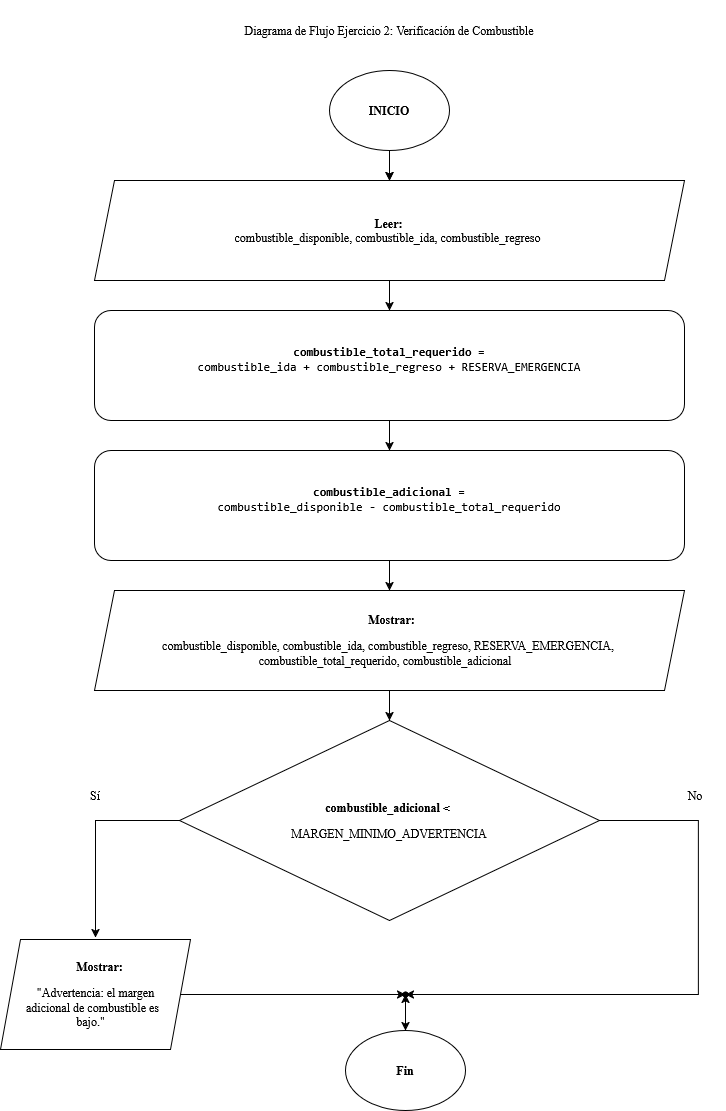

The diagram above was exported from draw.io. Its source (the exported page's mxGraphModel, read from the mxfile embedded in the PNG):
<mxGraphModel dx="1673" dy="1111" grid="1" gridSize="10" guides="1" tooltips="1" connect="1" arrows="1" fold="1" page="1" pageScale="1" pageWidth="827" pageHeight="1169" math="0" shadow="0">
  <root>
    <mxCell id="0" />
    <mxCell id="1" parent="0" />
    <mxCell id="Ww-sSBk_i9pcK4o6uSjG-15" edge="1" parent="1" style="edgeStyle=orthogonalEdgeStyle;rounded=0;orthogonalLoop=1;jettySize=auto;html=1;fontFamily=Times New Roman;fontSize=12;" target="Ww-sSBk_i9pcK4o6uSjG-18" value="">
      <mxGeometry relative="1" as="geometry">
        <mxPoint x="414" y="165" as="sourcePoint" />
      </mxGeometry>
    </mxCell>
    <mxCell id="o4Y44u4mstD_uMz4TGJv-3" edge="1" parent="1" source="Ww-sSBk_i9pcK4o6uSjG-18" style="edgeStyle=orthogonalEdgeStyle;rounded=0;orthogonalLoop=1;jettySize=auto;html=1;fontFamily=Times New Roman;fontSize=12;" target="o4Y44u4mstD_uMz4TGJv-2" value="">
      <mxGeometry relative="1" as="geometry" />
    </mxCell>
    <mxCell id="Ww-sSBk_i9pcK4o6uSjG-18" parent="1" style="shape=parallelogram;perimeter=parallelogramPerimeter;whiteSpace=wrap;html=1;shapeInside=1;fixedSize=1;fontFamily=Times New Roman;fontSize=12;" value="&lt;b&gt;&lt;div style=&quot;&quot;&gt;&lt;b style=&quot;text-decoration-line: inherit; background-color: transparent; color: light-dark(rgb(0, 0, 0), rgb(255, 255, 255));&quot;&gt;Leer:&amp;nbsp;&lt;br&gt;&lt;/b&gt;&lt;span style=&quot;text-decoration-line: inherit; background-color: transparent; color: light-dark(rgb(0, 0, 0), rgb(255, 255, 255)); font-weight: normal;&quot;&gt;combustible_disponible, combustible_ida, combustible_regreso&lt;/span&gt;&lt;/div&gt;&lt;/b&gt;" vertex="1">
      <mxGeometry height="100" width="590" x="119" y="210" as="geometry" />
    </mxCell>
    <mxCell id="Ww-sSBk_i9pcK4o6uSjG-20" parent="1" style="whiteSpace=wrap;html=1;strokeColor=none;fontFamily=Times New Roman;" value="Diagrama de Flujo Ejercicio 2: Verificación de Combustible" vertex="1">
      <mxGeometry height="60" width="370" x="229" y="30" as="geometry" />
    </mxCell>
    <mxCell id="Ww-sSBk_i9pcK4o6uSjG-33" edge="1" parent="1" source="Ww-sSBk_i9pcK4o6uSjG-32" style="edgeStyle=orthogonalEdgeStyle;rounded=0;orthogonalLoop=1;jettySize=auto;html=1;fontFamily=Times New Roman;fontSize=12;" target="Ww-sSBk_i9pcK4o6uSjG-18" value="">
      <mxGeometry relative="1" as="geometry" />
    </mxCell>
    <mxCell id="Ww-sSBk_i9pcK4o6uSjG-32" parent="1" style="ellipse;whiteSpace=wrap;html=1;shapeInside=1;fontFamily=Times New Roman;fontSize=12;" value="&lt;b style=&quot;&quot;&gt;INICIO&lt;/b&gt;" vertex="1">
      <mxGeometry height="80" width="120" x="354" y="100" as="geometry" />
    </mxCell>
    <mxCell id="o4Y44u4mstD_uMz4TGJv-30" edge="1" parent="1" source="o4Y44u4mstD_uMz4TGJv-1" style="edgeStyle=orthogonalEdgeStyle;rounded=0;orthogonalLoop=1;jettySize=auto;html=1;fontFamily=Times New Roman;fontSize=12;" target="o4Y44u4mstD_uMz4TGJv-22" value="">
      <mxGeometry relative="1" as="geometry" />
    </mxCell>
    <mxCell id="o4Y44u4mstD_uMz4TGJv-1" parent="1" style="ellipse;whiteSpace=wrap;html=1;shapeInside=1;fontFamily=Times New Roman;fontSize=12;" value="&lt;b&gt;Fin&lt;/b&gt;" vertex="1">
      <mxGeometry height="80" width="120" x="370" y="1060" as="geometry" />
    </mxCell>
    <mxCell id="o4Y44u4mstD_uMz4TGJv-5" edge="1" parent="1" source="o4Y44u4mstD_uMz4TGJv-2" style="edgeStyle=orthogonalEdgeStyle;rounded=0;orthogonalLoop=1;jettySize=auto;html=1;fontFamily=Times New Roman;fontSize=12;" target="o4Y44u4mstD_uMz4TGJv-4" value="">
      <mxGeometry relative="1" as="geometry" />
    </mxCell>
    <mxCell id="o4Y44u4mstD_uMz4TGJv-2" parent="1" style="rounded=1;whiteSpace=wrap;html=1;fontFamily=Times New Roman;fontSize=12;" value="&lt;div&gt;&lt;code&gt;&lt;b&gt;combustible_total_requerido =&lt;/b&gt; &lt;br&gt;combustible_ida + combustible_regreso + RESERVA_EMERGENCIA&lt;/code&gt;&lt;/div&gt;&lt;p&gt;&lt;/p&gt;" vertex="1">
      <mxGeometry height="110" width="590" x="119" y="340" as="geometry" />
    </mxCell>
    <mxCell id="o4Y44u4mstD_uMz4TGJv-7" edge="1" parent="1" source="o4Y44u4mstD_uMz4TGJv-4" style="edgeStyle=orthogonalEdgeStyle;rounded=0;orthogonalLoop=1;jettySize=auto;html=1;fontFamily=Times New Roman;fontSize=12;" target="o4Y44u4mstD_uMz4TGJv-6" value="">
      <mxGeometry relative="1" as="geometry" />
    </mxCell>
    <mxCell id="o4Y44u4mstD_uMz4TGJv-4" parent="1" style="rounded=1;whiteSpace=wrap;html=1;fontFamily=Times New Roman;fontSize=12;" value="&lt;div&gt;&lt;div&gt;&lt;code&gt;&lt;b&gt;combustible_adicional = &lt;br&gt;&lt;/b&gt;combustible_disponible - combustible_total_requerido&lt;/code&gt;&lt;/div&gt;&lt;/div&gt;&lt;p&gt;&lt;/p&gt;" vertex="1">
      <mxGeometry height="110" width="590" x="119" y="480" as="geometry" />
    </mxCell>
    <mxCell id="o4Y44u4mstD_uMz4TGJv-9" edge="1" parent="1" source="o4Y44u4mstD_uMz4TGJv-6" style="edgeStyle=orthogonalEdgeStyle;rounded=0;orthogonalLoop=1;jettySize=auto;html=1;fontFamily=Times New Roman;fontSize=12;" target="o4Y44u4mstD_uMz4TGJv-8" value="">
      <mxGeometry relative="1" as="geometry" />
    </mxCell>
    <mxCell id="o4Y44u4mstD_uMz4TGJv-6" parent="1" style="shape=parallelogram;perimeter=parallelogramPerimeter;whiteSpace=wrap;html=1;shapeInside=1;fixedSize=1;fontFamily=Times New Roman;fontSize=12;" value="&lt;div style=&quot;&quot;&gt;&lt;b style=&quot;font-weight: bold; text-decoration-line: inherit; background-color: transparent; color: light-dark(rgb(0, 0, 0), rgb(255, 255, 255));&quot;&gt;Mostrar:&amp;nbsp;&lt;br&gt;&lt;/b&gt;&lt;p style=&quot;&quot;&gt;combustible_disponible, combustible_ida, combustible_regreso, RESERVA_EMERGENCIA, combustible_total_requerido, combustible_adicional&lt;/p&gt;&lt;/div&gt;" vertex="1">
      <mxGeometry height="100" width="590" x="119" y="620" as="geometry" />
    </mxCell>
    <mxCell id="o4Y44u4mstD_uMz4TGJv-8" parent="1" style="rhombus;whiteSpace=wrap;html=1;shapeInside=1;fontFamily=Times New Roman;fontSize=12;" value="&lt;p&gt;&lt;strong&gt;combustible_adicional &amp;lt;&amp;nbsp;&lt;/strong&gt;&lt;/p&gt;&lt;p&gt;MARGEN_MINIMO_ADVERTENCIA&lt;/p&gt;" vertex="1">
      <mxGeometry height="200" width="420" x="204" y="750" as="geometry" />
    </mxCell>
    <mxCell id="o4Y44u4mstD_uMz4TGJv-17" edge="1" parent="1" source="o4Y44u4mstD_uMz4TGJv-10" style="edgeStyle=orthogonalEdgeStyle;rounded=0;orthogonalLoop=1;jettySize=auto;html=1;fontFamily=Times New Roman;fontSize=12;" target="o4Y44u4mstD_uMz4TGJv-16" value="">
      <mxGeometry relative="1" as="geometry" />
    </mxCell>
    <mxCell id="o4Y44u4mstD_uMz4TGJv-10" parent="1" style="shape=parallelogram;perimeter=parallelogramPerimeter;whiteSpace=wrap;html=1;shapeInside=1;fixedSize=1;fontFamily=Times New Roman;" value="&lt;b&gt;Mostrar:&lt;br&gt;&lt;/b&gt;&lt;p&gt;&quot;Advertencia: el margen adicional de combustible es bajo.&quot;&lt;/p&gt;" vertex="1">
      <mxGeometry height="110" width="190" x="25" y="969" as="geometry" />
    </mxCell>
    <mxCell id="o4Y44u4mstD_uMz4TGJv-16" parent="1" style="shape=waypoint;sketch=0;size=6;pointerEvents=1;points=[];fillColor=default;resizable=0;rotatable=0;perimeter=centerPerimeter;snapToPoint=1;fontFamily=Times New Roman;fontSize=12;" value="" vertex="1">
      <mxGeometry height="20" width="20" x="420" y="1014" as="geometry" />
    </mxCell>
    <mxCell id="o4Y44u4mstD_uMz4TGJv-31" edge="1" parent="1" source="o4Y44u4mstD_uMz4TGJv-22" style="edgeStyle=orthogonalEdgeStyle;rounded=0;orthogonalLoop=1;jettySize=auto;html=1;fontFamily=Times New Roman;fontSize=12;" target="o4Y44u4mstD_uMz4TGJv-1" value="">
      <mxGeometry relative="1" as="geometry" />
    </mxCell>
    <mxCell id="o4Y44u4mstD_uMz4TGJv-22" parent="1" style="shape=waypoint;sketch=0;size=6;pointerEvents=1;points=[];fillColor=default;resizable=0;rotatable=0;perimeter=centerPerimeter;snapToPoint=1;fontFamily=Times New Roman;fontSize=12;" value="" vertex="1">
      <mxGeometry height="20" width="20" x="420" y="1014" as="geometry" />
    </mxCell>
    <mxCell id="o4Y44u4mstD_uMz4TGJv-32" parent="1" style="text;html=1;whiteSpace=wrap;strokeColor=none;fillColor=none;align=center;verticalAlign=middle;rounded=0;fontFamily=Times New Roman;fontSize=12;" value="Sí" vertex="1">
      <mxGeometry height="30" width="60" x="90" y="810" as="geometry" />
    </mxCell>
    <mxCell id="o4Y44u4mstD_uMz4TGJv-33" parent="1" style="text;html=1;whiteSpace=wrap;strokeColor=none;fillColor=none;align=center;verticalAlign=middle;rounded=0;fontFamily=Times New Roman;fontSize=12;" value="No" vertex="1">
      <mxGeometry height="30" width="60" x="690" y="810" as="geometry" />
    </mxCell>
    <mxCell id="MiVRA8D6N2ht_iSZJcAi-2" edge="1" parent="1" style="endArrow=classic;html=1;rounded=0;" value="">
      <mxGeometry height="50" relative="1" width="50" x="-0.4627" as="geometry">
        <Array as="points">
          <mxPoint x="120" y="850" />
        </Array>
        <mxPoint x="204" y="850" as="sourcePoint" />
        <mxPoint x="120" y="967.02" as="targetPoint" />
      </mxGeometry>
    </mxCell>
    <mxCell id="MiVRA8D6N2ht_iSZJcAi-4" edge="1" parent="1" style="endArrow=classic;html=1;rounded=0;entryX=1.1;entryY=0.35;entryDx=0;entryDy=0;entryPerimeter=0;" target="o4Y44u4mstD_uMz4TGJv-22" value="">
      <mxGeometry height="50" relative="1" width="50" x="-0.788" as="geometry">
        <Array as="points">
          <mxPoint x="674" y="850" />
          <mxPoint x="723" y="850" />
          <mxPoint x="723" y="1024" />
        </Array>
        <mxPoint x="624" y="850" as="sourcePoint" />
        <mxPoint x="720" y="1100" as="targetPoint" />
      </mxGeometry>
    </mxCell>
  </root>
</mxGraphModel>